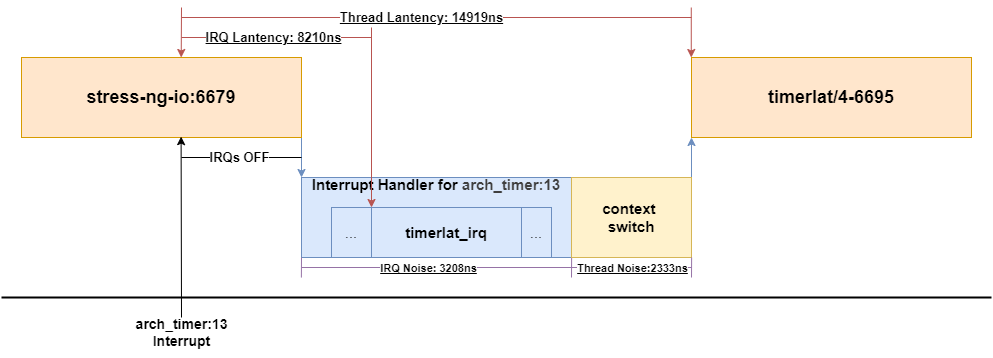

The diagram above was exported from draw.io. Its source (the exported page's mxGraphModel, read from the mxfile embedded in the PNG):
<mxGraphModel dx="1103" dy="605" grid="0" gridSize="10" guides="1" tooltips="1" connect="1" arrows="1" fold="1" page="1" pageScale="1" pageWidth="850" pageHeight="1100" background="#ffffff" math="0" shadow="0">
  <root>
    <mxCell id="0" />
    <mxCell id="1" parent="0" />
    <mxCell id="7" style="edgeStyle=none;html=1;exitX=1;exitY=1;exitDx=0;exitDy=0;entryX=0;entryY=0;entryDx=0;entryDy=0;fillColor=#dae8fc;strokeColor=#6c8ebf;" edge="1" parent="1" source="2" target="6">
      <mxGeometry relative="1" as="geometry" />
    </mxCell>
    <mxCell id="2" value="&lt;font style=&quot;font-size: 18px;&quot;&gt;&lt;b style=&quot;&quot;&gt;stress-ng-io:6679&lt;/b&gt;&lt;/font&gt;" style="rounded=0;whiteSpace=wrap;html=1;fillColor=#ffe6cc;strokeColor=#d79b00;" parent="1" vertex="1">
      <mxGeometry x="80" y="200" width="280" height="80" as="geometry" />
    </mxCell>
    <mxCell id="3" value="" style="endArrow=classic;html=1;entryX=0.57;entryY=0.989;entryDx=0;entryDy=0;entryPerimeter=0;" parent="1" target="2" edge="1">
      <mxGeometry width="50" height="50" relative="1" as="geometry">
        <mxPoint x="240" y="460" as="sourcePoint" />
        <mxPoint x="240.00000000000003" y="539.6800000000001" as="targetPoint" />
      </mxGeometry>
    </mxCell>
    <mxCell id="4" value="" style="endArrow=none;html=1;strokeWidth=2;" parent="1" edge="1">
      <mxGeometry width="50" height="50" relative="1" as="geometry">
        <mxPoint x="60" y="440" as="sourcePoint" />
        <mxPoint x="1050" y="440" as="targetPoint" />
      </mxGeometry>
    </mxCell>
    <mxCell id="5" value="&lt;font style=&quot;color: rgb(0, 0, 0); font-size: 14px;&quot;&gt;&lt;b style=&quot;&quot;&gt;arch_timer:13&lt;/b&gt;&lt;/font&gt;&lt;div&gt;&lt;font style=&quot;color: rgb(0, 0, 0); font-size: 14px;&quot;&gt;&lt;b style=&quot;&quot;&gt;Interrupt&lt;/b&gt;&lt;/font&gt;&lt;/div&gt;" style="text;html=1;align=center;verticalAlign=middle;resizable=0;points=[];autosize=1;strokeColor=none;fillColor=none;" parent="1" vertex="1">
      <mxGeometry x="180" y="450" width="120" height="50" as="geometry" />
    </mxCell>
    <mxCell id="6" value="&lt;div style=&quot;text-align: left;&quot;&gt;&lt;b style=&quot;background-color: transparent; text-wrap-mode: nowrap;&quot;&gt;&lt;font style=&quot;font-size: 15px;&quot;&gt;Interrupt Handler for&amp;nbsp;&lt;/font&gt;&lt;/b&gt;&lt;b style=&quot;background-color: transparent; text-align: center; color: rgb(63, 63, 63);&quot;&gt;&lt;font style=&quot;font-size: 15px;&quot;&gt;arch_timer:13&lt;/font&gt;&lt;/b&gt;&lt;/div&gt;&lt;div style=&quot;text-align: left;&quot;&gt;&lt;b style=&quot;background-color: transparent; text-align: center; color: rgb(63, 63, 63); font-size: 13px;&quot;&gt;&lt;br&gt;&lt;/b&gt;&lt;/div&gt;&lt;div style=&quot;text-align: left;&quot;&gt;&lt;b style=&quot;background-color: transparent; text-align: center; color: rgb(63, 63, 63); font-size: 13px;&quot;&gt;&lt;br&gt;&lt;/b&gt;&lt;/div&gt;&lt;div style=&quot;text-align: left;&quot;&gt;&lt;b style=&quot;font-size: 14px; text-wrap-mode: nowrap;&quot;&gt;&lt;br&gt;&lt;/b&gt;&lt;/div&gt;&lt;div style=&quot;text-align: left;&quot;&gt;&lt;b style=&quot;font-size: 14px; text-wrap-mode: nowrap;&quot;&gt;&lt;br&gt;&lt;/b&gt;&lt;/div&gt;" style="rounded=0;whiteSpace=wrap;html=1;fillColor=#dae8fc;strokeColor=#6c8ebf;" vertex="1" parent="1">
      <mxGeometry x="360" y="320" width="270" height="80" as="geometry" />
    </mxCell>
    <mxCell id="8" value="&lt;div&gt;&lt;font style=&quot;&quot;&gt;&lt;span style=&quot;color: rgb(0, 0, 0);&quot;&gt;&lt;b style=&quot;&quot;&gt;&lt;font style=&quot;font-size: 15px;&quot;&gt;timerlat_irq&lt;/font&gt;&lt;/b&gt;&lt;/span&gt;&lt;span style=&quot;font-size: 13px;&quot;&gt;&lt;b&gt;&lt;/b&gt;&lt;/span&gt;&lt;/font&gt;&lt;/div&gt;" style="rounded=0;whiteSpace=wrap;html=1;fillColor=#dae8fc;strokeColor=#6c8ebf;" vertex="1" parent="1">
      <mxGeometry x="430" y="350" width="150" height="50" as="geometry" />
    </mxCell>
    <mxCell id="9" value="" style="endArrow=classic;html=1;entryX=0.57;entryY=0.989;entryDx=0;entryDy=0;entryPerimeter=0;fillColor=#f8cecc;strokeColor=#b85450;" edge="1" parent="1">
      <mxGeometry width="50" height="50" relative="1" as="geometry">
        <mxPoint x="240" y="150" as="sourcePoint" />
        <mxPoint x="239.70999999999998" y="200" as="targetPoint" />
      </mxGeometry>
    </mxCell>
    <mxCell id="12" value="" style="endArrow=none;html=1;" edge="1" parent="1">
      <mxGeometry width="50" height="50" relative="1" as="geometry">
        <mxPoint x="240" y="300" as="sourcePoint" />
        <mxPoint x="360" y="300" as="targetPoint" />
      </mxGeometry>
    </mxCell>
    <mxCell id="13" value="&lt;font style=&quot;font-size: 13px;&quot;&gt;&lt;b&gt;IRQs OFF&lt;/b&gt;&lt;/font&gt;" style="edgeLabel;html=1;align=center;verticalAlign=middle;resizable=0;points=[];" vertex="1" connectable="0" parent="12">
      <mxGeometry x="-0.0326" relative="1" as="geometry">
        <mxPoint as="offset" />
      </mxGeometry>
    </mxCell>
    <mxCell id="14" value="" style="endArrow=classic;html=1;fillColor=#f8cecc;strokeColor=#b85450;" edge="1" parent="1">
      <mxGeometry width="50" height="50" relative="1" as="geometry">
        <mxPoint x="430" y="170" as="sourcePoint" />
        <mxPoint x="430" y="350" as="targetPoint" />
      </mxGeometry>
    </mxCell>
    <mxCell id="16" value="" style="endArrow=none;html=1;fillColor=#f8cecc;strokeColor=#b85450;" edge="1" parent="1">
      <mxGeometry width="50" height="50" relative="1" as="geometry">
        <mxPoint x="240" y="180" as="sourcePoint" />
        <mxPoint x="430" y="180" as="targetPoint" />
      </mxGeometry>
    </mxCell>
    <mxCell id="17" value="&lt;u&gt;&lt;b&gt;&lt;font style=&quot;font-size: 13px;&quot;&gt;IRQ Lantency: 8210ns&lt;/font&gt;&lt;/b&gt;&lt;/u&gt;" style="edgeLabel;html=1;align=center;verticalAlign=middle;resizable=0;points=[];" vertex="1" connectable="0" parent="16">
      <mxGeometry x="-0.0399" relative="1" as="geometry">
        <mxPoint as="offset" />
      </mxGeometry>
    </mxCell>
    <mxCell id="19" value="&lt;span style=&quot;font-size: 18px;&quot;&gt;&lt;b&gt;timerlat/4-6695&lt;/b&gt;&lt;/span&gt;" style="rounded=0;whiteSpace=wrap;html=1;fillColor=#ffe6cc;strokeColor=#d79b00;" vertex="1" parent="1">
      <mxGeometry x="750" y="200" width="280" height="80" as="geometry" />
    </mxCell>
    <mxCell id="22" value="" style="endArrow=classic;html=1;entryX=0.57;entryY=0.989;entryDx=0;entryDy=0;entryPerimeter=0;fillColor=#f8cecc;strokeColor=#b85450;" edge="1" parent="1">
      <mxGeometry width="50" height="50" relative="1" as="geometry">
        <mxPoint x="749.77" y="150" as="sourcePoint" />
        <mxPoint x="749.77" y="200" as="targetPoint" />
      </mxGeometry>
    </mxCell>
    <mxCell id="23" value="" style="endArrow=none;html=1;entryX=0;entryY=1;entryDx=0;entryDy=0;fillColor=#e1d5e7;strokeColor=#9673a6;" edge="1" parent="1" target="6">
      <mxGeometry width="50" height="50" relative="1" as="geometry">
        <mxPoint x="359.87" y="420" as="sourcePoint" />
        <mxPoint x="359.87" y="380" as="targetPoint" />
      </mxGeometry>
    </mxCell>
    <mxCell id="24" value="" style="endArrow=none;html=1;entryX=0;entryY=1;entryDx=0;entryDy=0;fillColor=#e1d5e7;strokeColor=#9673a6;" edge="1" parent="1">
      <mxGeometry width="50" height="50" relative="1" as="geometry">
        <mxPoint x="630" y="420" as="sourcePoint" />
        <mxPoint x="630.13" y="400" as="targetPoint" />
      </mxGeometry>
    </mxCell>
    <mxCell id="25" value="" style="endArrow=none;html=1;fillColor=#e1d5e7;strokeColor=#9673a6;" edge="1" parent="1">
      <mxGeometry width="50" height="50" relative="1" as="geometry">
        <mxPoint x="360" y="410" as="sourcePoint" />
        <mxPoint x="630" y="410" as="targetPoint" />
      </mxGeometry>
    </mxCell>
    <mxCell id="26" value="&lt;u&gt;&lt;b&gt;IRQ Noise: 3208ns&lt;/b&gt;&lt;/u&gt;" style="edgeLabel;html=1;align=center;verticalAlign=middle;resizable=0;points=[];" vertex="1" connectable="0" parent="25">
      <mxGeometry x="-0.0667" y="-1" relative="1" as="geometry">
        <mxPoint as="offset" />
      </mxGeometry>
    </mxCell>
    <mxCell id="28" value="" style="endArrow=none;html=1;fillColor=#f8cecc;strokeColor=#b85450;" edge="1" parent="1">
      <mxGeometry width="50" height="50" relative="1" as="geometry">
        <mxPoint x="240" y="160" as="sourcePoint" />
        <mxPoint x="750" y="160" as="targetPoint" />
      </mxGeometry>
    </mxCell>
    <mxCell id="29" value="&lt;span style=&quot;color: rgb(0, 0, 0);&quot;&gt;&lt;u&gt;&lt;b&gt;&lt;font style=&quot;font-size: 13px;&quot;&gt;Thread Lantency: 14919ns&lt;/font&gt;&lt;/b&gt;&lt;/u&gt;&lt;/span&gt;" style="edgeLabel;html=1;align=center;verticalAlign=middle;resizable=0;points=[];" vertex="1" connectable="0" parent="28">
      <mxGeometry x="-0.063" relative="1" as="geometry">
        <mxPoint as="offset" />
      </mxGeometry>
    </mxCell>
    <mxCell id="38" style="edgeStyle=none;html=1;exitX=1;exitY=0;exitDx=0;exitDy=0;entryX=0;entryY=1;entryDx=0;entryDy=0;fillColor=#dae8fc;strokeColor=#6c8ebf;" edge="1" parent="1" source="32" target="19">
      <mxGeometry relative="1" as="geometry" />
    </mxCell>
    <mxCell id="32" value="&lt;div style=&quot;&quot;&gt;&lt;span style=&quot;font-size: 15px; text-wrap-mode: nowrap;&quot;&gt;&lt;b&gt;context&amp;nbsp;&lt;/b&gt;&lt;/span&gt;&lt;/div&gt;&lt;div style=&quot;&quot;&gt;&lt;span style=&quot;font-size: 15px; text-wrap-mode: nowrap;&quot;&gt;&lt;b&gt;switch&lt;/b&gt;&lt;/span&gt;&lt;/div&gt;" style="rounded=0;whiteSpace=wrap;html=1;align=center;fillColor=#fff2cc;strokeColor=#d6b656;" vertex="1" parent="1">
      <mxGeometry x="630" y="320" width="120" height="80" as="geometry" />
    </mxCell>
    <mxCell id="33" value="&lt;font style=&quot;font-size: 15px;&quot;&gt;...&lt;/font&gt;" style="rounded=0;whiteSpace=wrap;html=1;fillColor=#dae8fc;strokeColor=#6c8ebf;" vertex="1" parent="1">
      <mxGeometry x="390" y="350" width="40" height="50" as="geometry" />
    </mxCell>
    <mxCell id="34" value="&lt;font style=&quot;font-size: 15px;&quot;&gt;...&lt;/font&gt;" style="rounded=0;whiteSpace=wrap;html=1;fillColor=#dae8fc;strokeColor=#6c8ebf;" vertex="1" parent="1">
      <mxGeometry x="580" y="350" width="30" height="50" as="geometry" />
    </mxCell>
    <mxCell id="35" value="" style="endArrow=none;html=1;entryX=0;entryY=1;entryDx=0;entryDy=0;fillColor=#e1d5e7;strokeColor=#9673a6;" edge="1" parent="1">
      <mxGeometry width="50" height="50" relative="1" as="geometry">
        <mxPoint x="750" y="420" as="sourcePoint" />
        <mxPoint x="750.13" y="400" as="targetPoint" />
      </mxGeometry>
    </mxCell>
    <mxCell id="36" value="" style="endArrow=none;html=1;fillColor=#e1d5e7;strokeColor=#9673a6;" edge="1" parent="1">
      <mxGeometry width="50" height="50" relative="1" as="geometry">
        <mxPoint x="630" y="410" as="sourcePoint" />
        <mxPoint x="750" y="410" as="targetPoint" />
      </mxGeometry>
    </mxCell>
    <mxCell id="37" value="&lt;u&gt;&lt;b&gt;Thread Noise:2333ns&lt;/b&gt;&lt;/u&gt;" style="edgeLabel;html=1;align=center;verticalAlign=middle;resizable=0;points=[];" vertex="1" connectable="0" parent="36">
      <mxGeometry x="-0.0667" y="-1" relative="1" as="geometry">
        <mxPoint x="4" as="offset" />
      </mxGeometry>
    </mxCell>
  </root>
</mxGraphModel>